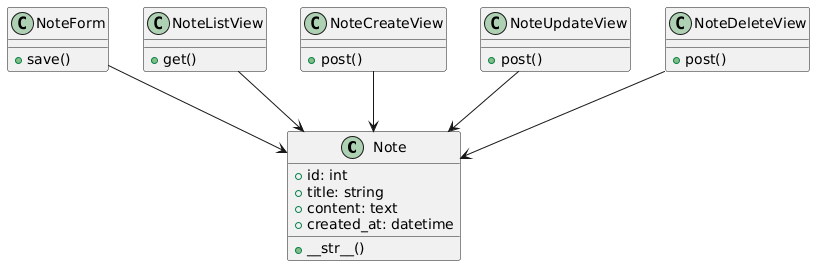

The diagram above was rendered by PlantUML. Its source (embedded in the PNG):
@startuml
class Note {
  +id: int
  +title: string
  +content: text
  +created_at: datetime
  +__str__()
}

class NoteForm {
  +save()
}

class NoteListView {
  +get()
}

class NoteCreateView {
  +post()
}

class NoteUpdateView {
  +post()
}

class NoteDeleteView {
  +post()
}

NoteForm --> Note
NoteListView --> Note
NoteCreateView --> Note
NoteUpdateView --> Note
NoteDeleteView --> Note
@enduml